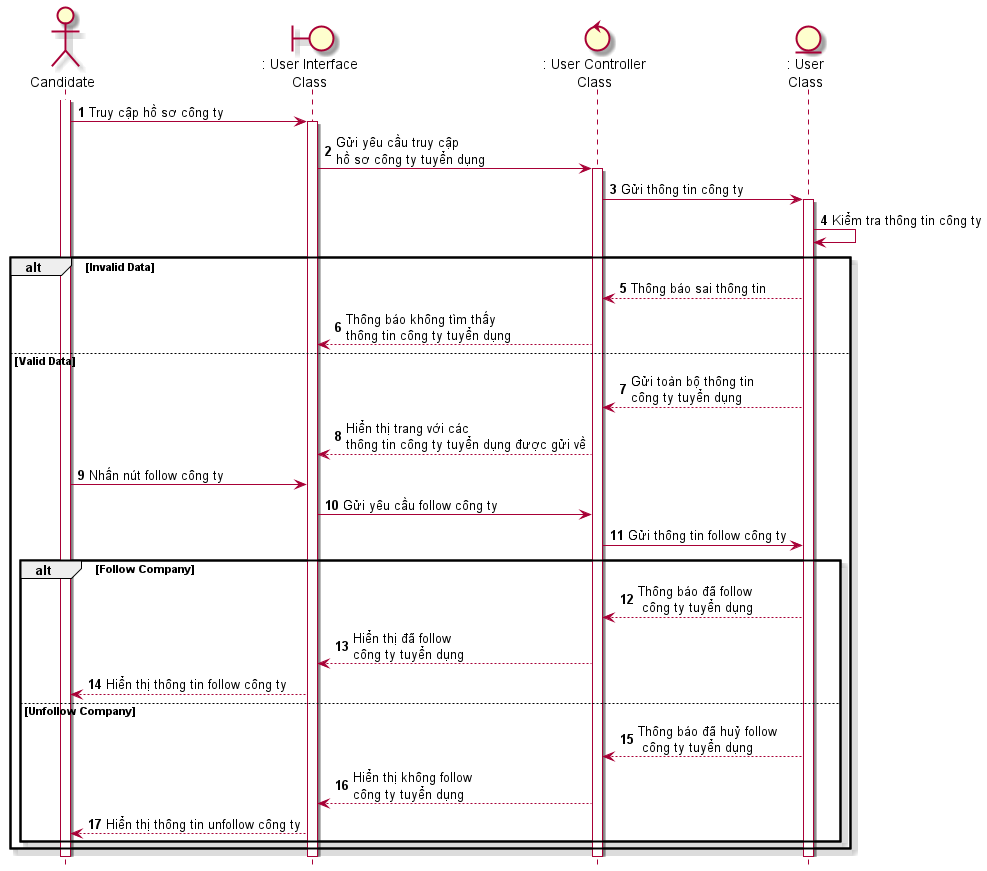

The diagram above was rendered by PlantUML. Its source (embedded in the PNG):
@startuml SeqTheoDoiCongTyTuyenDung
skin rose 
hide footbox
actor candidate as "Candidate"
boundary userInterface as ": User Interface\nClass"
control userController as ": User Controller\nClass"
entity User as ": User\nClass"
candidate++
autonumber
candidate -> userInterface++: Truy cập hồ sơ công ty
userInterface -> userController++: Gửi yêu cầu truy cập \nhồ sơ công ty tuyển dụng
userController -> User++: Gửi thông tin công ty
User -> User: Kiểm tra thông tin công ty 
alt Invalid Data
User --> userController: Thông báo sai thông tin
userController--> userInterface: Thông báo không tìm thấy\nthông tin công ty tuyển dụng
else Valid Data
User --> userController: Gửi toàn bộ thông tin \ncông ty tuyển dụng
userController --> userInterface: Hiển thị trang với các \nthông tin công ty tuyển dụng được gửi về
candidate -> userInterface: Nhấn nút follow công ty
userInterface -> userController: Gửi yêu cầu follow công ty
userController -> User: Gửi thông tin follow công ty
    alt Follow Company
        User --> userController: Thông báo đã follow\n công ty tuyển dụng
        userController-->userInterface: Hiển thị đã follow \ncông ty tuyển dụng
        userInterface-->candidate: Hiển thị thông tin follow công ty
    else Unfollow Company
        User --> userController: Thông báo đã huỷ follow\n công ty tuyển dụng
        userController-->userInterface: Hiển thị không follow \ncông ty tuyển dụng
        userInterface-->candidate: Hiển thị thông tin unfollow công ty

    end
end
@enduml